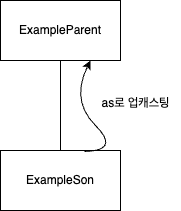

The diagram above was exported from draw.io. Its source (the exported page's mxGraphModel, read from the mxfile embedded in the PNG):
<mxGraphModel dx="954" dy="521" grid="1" gridSize="10" guides="1" tooltips="1" connect="1" arrows="1" fold="1" page="1" pageScale="1" pageWidth="827" pageHeight="1169" math="0" shadow="0">
  <root>
    <mxCell id="0" />
    <mxCell id="1" parent="0" />
    <mxCell id="CUqsfmiC9rJ7B7c4nrc3-1" value="ExampleParent" style="rounded=0;whiteSpace=wrap;html=1;" vertex="1" parent="1">
      <mxGeometry x="320" y="90" width="120" height="60" as="geometry" />
    </mxCell>
    <mxCell id="CUqsfmiC9rJ7B7c4nrc3-2" value="ExampleSon" style="rounded=0;whiteSpace=wrap;html=1;" vertex="1" parent="1">
      <mxGeometry x="320" y="240" width="120" height="60" as="geometry" />
    </mxCell>
    <mxCell id="CUqsfmiC9rJ7B7c4nrc3-3" value="" style="endArrow=none;html=1;rounded=0;entryX=0.5;entryY=1;entryDx=0;entryDy=0;exitX=0.5;exitY=0;exitDx=0;exitDy=0;" edge="1" parent="1" source="CUqsfmiC9rJ7B7c4nrc3-2" target="CUqsfmiC9rJ7B7c4nrc3-1">
      <mxGeometry width="50" height="50" relative="1" as="geometry">
        <mxPoint x="390" y="300" as="sourcePoint" />
        <mxPoint x="440" y="250" as="targetPoint" />
      </mxGeometry>
    </mxCell>
    <mxCell id="CUqsfmiC9rJ7B7c4nrc3-4" value="" style="curved=1;endArrow=classic;html=1;rounded=0;exitX=0.7;exitY=0.017;exitDx=0;exitDy=0;exitPerimeter=0;entryX=0.75;entryY=1;entryDx=0;entryDy=0;" edge="1" parent="1" source="CUqsfmiC9rJ7B7c4nrc3-2" target="CUqsfmiC9rJ7B7c4nrc3-1">
      <mxGeometry width="50" height="50" relative="1" as="geometry">
        <mxPoint x="430" y="220" as="sourcePoint" />
        <mxPoint x="440" y="190" as="targetPoint" />
        <Array as="points">
          <mxPoint x="440" y="240" />
          <mxPoint x="390" y="190" />
        </Array>
      </mxGeometry>
    </mxCell>
    <mxCell id="CUqsfmiC9rJ7B7c4nrc3-5" value="as로 업캐스팅&lt;div&gt;&lt;br&gt;&lt;/div&gt;" style="text;html=1;align=center;verticalAlign=middle;resizable=0;points=[];autosize=1;strokeColor=none;fillColor=none;" vertex="1" parent="1">
      <mxGeometry x="410" y="180" width="90" height="40" as="geometry" />
    </mxCell>
  </root>
</mxGraphModel>